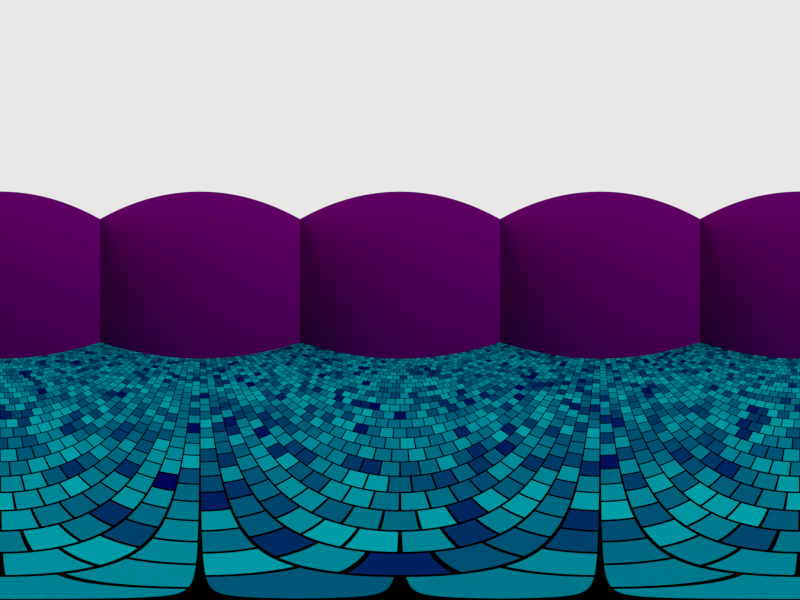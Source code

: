 # Source: Battle.blend  (saved by Blender 2.69.0; exported with 4.5.12 LTS)
import bpy
from mathutils import Matrix  # noqa: F401  (used for matrix-valued properties, if any)

bpy.ops.wm.read_factory_settings(use_empty=True)
scene = bpy.context.scene
scene.name = 'Scene'

# ---- collections
col_collection_1 = bpy.data.collections.new('Collection 1'); scene.collection.children.link(col_collection_1)

# ---- images (referenced by path relative to the original .blend; pixels are not part of the script)
import os
ASSET_DIR = os.environ.get("B2B_ASSET_DIR", "")  # directory of the original .blend (textures are referenced by path, not embedded)
HERE = os.path.dirname(os.path.abspath(__file__))  # packed textures are extracted next to this script under _unpacked/

def load_image(name, relpath, width, height, colorspace="sRGB"):
    """Load a texture the original file referenced (path relative to the .blend, or extracted next to this script)."""
    p = next((c for c in (os.path.join(HERE, relpath), os.path.join(ASSET_DIR, relpath)) if relpath and os.path.exists(c)), "")
    if p:
        img = bpy.data.images.load(p, check_existing=True)
        img.name = name
    else:  # same state as the original file: an image datablock whose file is absent (Cycles renders it pink)
        img = bpy.data.images.new(name, width, height)
        img.source = "FILE"
        img.filepath = "//" + (relpath or name)
    img.colorspace_settings.name = colorspace
    return img
img_walls_png_001 = load_image('Walls.png.001', 'Walls.png', 1024, 1024, 'sRGB')

# ---- materials (node trees are filled in below, after node groups)
mat_wall = bpy.data.materials.new('Wall')
mat_wall.alpha_threshold = 0.0
mat_wall.preview_render_type = 'FLAT'
mat_wall.roughness = 0.5
mat_wall.line_color = (0.0, 0.0, 0.0, 1.0)
mat_floor = bpy.data.materials.new('Floor')
mat_floor.alpha_threshold = 0.0
mat_floor.preview_render_type = 'FLAT'
mat_floor.roughness = 0.5
mat_floor.line_color = (0.0, 0.0, 0.0, 1.0)

# ---- material node trees
mat_wall.use_nodes = True; mat_wall.node_tree.nodes.clear()
_N = mat_wall.node_tree.nodes; _L = mat_wall.node_tree.links
n0 = _N.new('ShaderNodeOutputMaterial'); n0.name = 'Material Output'; n0.location = (300, 300)
n1 = _N.new('ShaderNodeBsdfDiffuse'); n1.name = 'Diffuse BSDF'; n1.location = (10, 300)
n2 = _N.new('ShaderNodeTexImage'); n2.name = 'Image Texture'; n2.location = (-361, 307)
n2.width = 140
n2.image = img_walls_png_001
n3 = _N.new('ShaderNodeTangent'); n3.name = 'Tangent'; n3.location = (-190, 300)
_L.new(n1.outputs[0], n0.inputs[0])
_L.new(n2.outputs[0], n1.inputs[0])
_L.new(n3.outputs[0], n1.inputs[2])
n0.is_active_output = True
mat_floor.use_nodes = True; mat_floor.node_tree.nodes.clear()
_N = mat_floor.node_tree.nodes; _L = mat_floor.node_tree.links
n0 = _N.new('ShaderNodeOutputMaterial'); n0.name = 'Material Output'; n0.location = (377, 300)
n1 = _N.new('ShaderNodeTexBrick'); n1.name = 'Brick Texture'; n1.location = (-378, 487)
n1.inputs[1].default_value = (0.0, 0.7627, 0.8, 1.0)
n1.inputs[2].default_value = (0.0, 0.0003551, 0.2, 1.0)
n1.inputs[5].default_value = 0.005
n1.inputs[8].default_value = 0.1
n1.inputs[9].default_value = 0.1
n2 = _N.new('ShaderNodeBsdfDiffuse'); n2.name = 'Diffuse BSDF'; n2.location = (50, 239)
_L.new(n2.outputs[0], n0.inputs[0])
_L.new(n1.outputs[0], n2.inputs[0])
n0.is_active_output = True

# ---- world
world_world = bpy.data.worlds.new('World'); scene.world = world_world
world_world.use_nodes = True; world_world.node_tree.nodes.clear()
_N = world_world.node_tree.nodes; _L = world_world.node_tree.links
n0 = _N.new('ShaderNodeOutputWorld'); n0.name = 'World Output'; n0.location = (300, 300)
n1 = _N.new('ShaderNodeBackground'); n1.name = 'Background'; n1.location = (10, 300)
_L.new(n1.outputs[0], n0.inputs[0])
n0.is_active_output = True
world_world.color = (0.05088, 0.05088, 0.05088)
world_world.use_sun_shadow = False
world_world.sun_shadow_jitter_overblur = 0.0
world_world.cycles.sampling_method = 'MANUAL'
world_world.cycles.sample_map_resolution = 256

# ---- cameras
cam_camera = bpy.data.cameras.new('Camera')
cam_camera.type = 'PANO'
cam_camera.clip_end = 100.0
cam_camera.lens = 15.28
cam_camera.sensor_width = 32.0
cam_camera.sensor_height = 18.0
cam_camera.ortho_scale = 7.314
cam_camera.panorama_type = 'EQUIRECTANGULAR'
cam_camera.fisheye_fov = 6.283
cam_camera.dof.focus_distance = 0.0

# ---- meshes
me_cube = bpy.data.meshes.new('Cube')
me_cube.from_pydata([(1.0, 1.0, -1.0), (1.0, -1.0, -1.0), (-1.0, -1.0, -1.0), (-1.0, 1.0, -1.0), (1.0, 1.0, 1.58), (1.0, -1.0, 1.58), (-1.0, -1.0, 1.58), (-1.0, 1.0, 1.58)], [], [(0, 1, 2, 3), (0, 4, 5, 1), (1, 5, 6, 2), (2, 6, 7, 3), (4, 0, 3, 7)])
me_cube.polygons.foreach_set('material_index', [1, 0, 0, 0, 0])
_uv = me_cube.uv_layers.new(name='UVMap')
_uv.uv.foreach_set('vector', [0.0, 0.0, 1.0, 0.0, 1.0, 1.0, 0.0, 1.0, 1.0, 0.0, 1.0, 1.0, 0.0, 1.0, 2.918e-07, 0.0, 0.9996, 0.0, 1.0, 1.0, 4.863e-07, 1.0, 3.89e-07, 0.0, 3.89e-07, 0.0, 4.863e-07, 1.0, 1.0, 1.0, 1.0, 0.0, 1.0, 1.0, 1.0, 0.0, 0.001, 0.0, 0.0005997, 1.0])
me_cube.materials.append(mat_wall)
me_cube.materials.append(mat_floor)
me_cube.use_remesh_preserve_volume = False
me_cube.use_remesh_preserve_attributes = False
me_cube.use_mirror_vertex_groups = False
me_cube.update()

# ---- objects
ob_cube = bpy.data.objects.new('Cube', me_cube)
ob_camera = bpy.data.objects.new('Camera', cam_camera)

# ---- transforms, parenting, visibility, modifiers, constraints
ob_cube.location = (0.0, 0.0, 0.1434)
ob_cube.scale = (2.7, 2.7, 1.0)
ob_cube.lock_rotations_4d = False
ob_cube.empty_display_type = 'ARROWS'
ob_cube.lineart.crease_threshold = 0.0
ob_camera.location = (0.0, 0.0, 0.0)
ob_camera.rotation_euler = (1.571, -0.0, 0.0)
ob_camera.lock_rotations_4d = False
ob_camera.empty_display_type = 'ARROWS'
ob_camera.color = (0.0, 0.0, 0.0, 0.0)
ob_camera.display_type = 'WIRE'
ob_camera.lineart.crease_threshold = 0.0

# ---- collection membership
col_collection_1.objects.link(ob_cube)
col_collection_1.objects.link(ob_camera)

# ---- scene / render settings (as saved in the file)
scene.camera = ob_camera
scene.frame_start = 1; scene.frame_end = 250; scene.frame_set(3)
scene.render.engine = 'CYCLES'
scene.render.image_settings.compression = 90
scene.render.resolution_x = 1280
scene.render.resolution_y = 960
scene.render.pixel_aspect_x = 4.0
scene.render.pixel_aspect_y = 3.0
scene.render.dither_intensity = 0.0
scene.cycles.use_denoising = False
scene.cycles.samples = 100
scene.cycles.sampling_pattern = 'TABULATED_SOBOL'
scene.cycles.light_sampling_threshold = 0.0
scene.cycles.use_adaptive_sampling = False
scene.cycles.use_light_tree = False
scene.cycles.blur_glossy = 0.0
scene.cycles.volume_bounces = 1
scene.cycles.pixel_filter_type = 'GAUSSIAN'
scene.cycles.sample_clamp_indirect = 0.0
scene.view_settings.view_transform = 'Standard'
bpy.context.view_layer.update()
